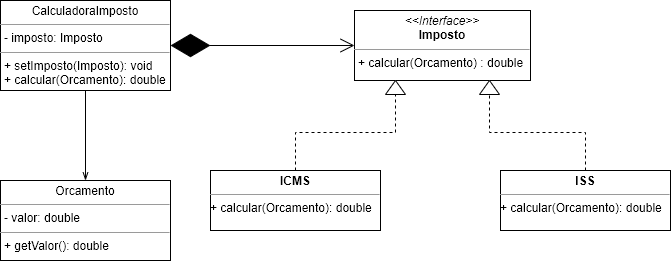

The diagram above was exported from draw.io. Its source (the exported page's mxGraphModel, read from the mxfile embedded in the PNG):
<mxGraphModel dx="880" dy="494" grid="0" gridSize="10" guides="1" tooltips="1" connect="1" arrows="1" fold="1" page="1" pageScale="1" pageWidth="827" pageHeight="1169" math="0" shadow="0">
  <root>
    <mxCell id="0" />
    <mxCell id="1" parent="0" />
    <mxCell id="NnVDV7rtid4JLpnCiyMI-1" value="&lt;p style=&quot;margin:0px;margin-top:4px;text-align:center;&quot;&gt;CalculadoraImposto&lt;/p&gt;&lt;hr size=&quot;1&quot;&gt;&lt;p style=&quot;margin:0px;margin-left:4px;&quot;&gt;- imposto: Imposto&lt;/p&gt;&lt;hr size=&quot;1&quot;&gt;&lt;p style=&quot;margin:0px;margin-left:4px;&quot;&gt;+ setImposto(Imposto): void&lt;/p&gt;&lt;p style=&quot;margin:0px;margin-left:4px;&quot;&gt;+ calcular(Orcamento): double&lt;/p&gt;" style="verticalAlign=top;align=left;overflow=fill;fontSize=12;fontFamily=Helvetica;html=1;" parent="1" vertex="1">
      <mxGeometry x="120" y="100" width="170" height="90" as="geometry" />
    </mxCell>
    <mxCell id="NnVDV7rtid4JLpnCiyMI-2" value="&lt;p style=&quot;margin:0px;margin-top:4px;text-align:center;&quot;&gt;&lt;i&gt;&amp;lt;&amp;lt;Interface&amp;gt;&amp;gt;&lt;/i&gt;&lt;br&gt;&lt;b&gt;Imposto&lt;/b&gt;&lt;/p&gt;&lt;hr size=&quot;1&quot;&gt;&lt;p style=&quot;margin:0px;margin-left:4px;&quot;&gt;+ calcular(Orcamento) : double&lt;br&gt;&lt;/p&gt;" style="verticalAlign=top;align=left;overflow=fill;fontSize=12;fontFamily=Helvetica;html=1;" parent="1" vertex="1">
      <mxGeometry x="474" y="110" width="176" height="70" as="geometry" />
    </mxCell>
    <mxCell id="NnVDV7rtid4JLpnCiyMI-4" value="&lt;p style=&quot;margin:0px;margin-top:4px;text-align:center;&quot;&gt;&lt;b&gt;ICMS&lt;/b&gt;&lt;/p&gt;&lt;hr size=&quot;1&quot;&gt;&lt;div style=&quot;height:2px;&quot;&gt;+ calcular(Orcamento): double&lt;/div&gt;" style="verticalAlign=top;align=left;overflow=fill;fontSize=12;fontFamily=Helvetica;html=1;" parent="1" vertex="1">
      <mxGeometry x="330" y="270" width="170" height="60" as="geometry" />
    </mxCell>
    <mxCell id="NnVDV7rtid4JLpnCiyMI-5" value="&lt;p style=&quot;margin:0px;margin-top:4px;text-align:center;&quot;&gt;&lt;b&gt;ISS&lt;/b&gt;&lt;/p&gt;&lt;hr size=&quot;1&quot;&gt;&lt;div style=&quot;height:2px;&quot;&gt;+ calcular(Orcamento): double&lt;/div&gt;" style="verticalAlign=top;align=left;overflow=fill;fontSize=12;fontFamily=Helvetica;html=1;" parent="1" vertex="1">
      <mxGeometry x="620" y="270" width="170" height="60" as="geometry" />
    </mxCell>
    <mxCell id="NnVDV7rtid4JLpnCiyMI-25" value="1" style="endArrow=open;html=1;endSize=12;startArrow=diamondThin;startSize=37;startFill=1;edgeStyle=orthogonalEdgeStyle;align=left;verticalAlign=bottom;rounded=0;exitX=1;exitY=0.5;exitDx=0;exitDy=0;strokeWidth=1;fontColor=#FFFFFF;entryX=0;entryY=0.5;entryDx=0;entryDy=0;" parent="1" source="NnVDV7rtid4JLpnCiyMI-1" target="NnVDV7rtid4JLpnCiyMI-2" edge="1">
      <mxGeometry x="-1" y="3" relative="1" as="geometry">
        <mxPoint x="360" y="144.5" as="sourcePoint" />
        <mxPoint x="470" y="144.5" as="targetPoint" />
      </mxGeometry>
    </mxCell>
    <mxCell id="bU6xGA7fDV_Mpwk2Ba0S-1" value="" style="triangle;whiteSpace=wrap;html=1;rotation=-90;" parent="1" vertex="1">
      <mxGeometry x="508" y="177" width="14" height="20" as="geometry" />
    </mxCell>
    <mxCell id="bU6xGA7fDV_Mpwk2Ba0S-9" value="&lt;p style=&quot;margin:0px;margin-top:4px;text-align:center;&quot;&gt;Orcamento&lt;/p&gt;&lt;hr size=&quot;1&quot;&gt;&lt;p style=&quot;margin:0px;margin-left:4px;&quot;&gt;- valor: double&lt;/p&gt;&lt;hr size=&quot;1&quot;&gt;&lt;p style=&quot;margin:0px;margin-left:4px;&quot;&gt;+ getValor(): double&lt;/p&gt;" style="verticalAlign=top;align=left;overflow=fill;fontSize=12;fontFamily=Helvetica;html=1;" parent="1" vertex="1">
      <mxGeometry x="120" y="280" width="170" height="80" as="geometry" />
    </mxCell>
    <mxCell id="bU6xGA7fDV_Mpwk2Ba0S-10" style="edgeStyle=orthogonalEdgeStyle;rounded=0;orthogonalLoop=1;jettySize=auto;html=1;exitX=0.5;exitY=1;exitDx=0;exitDy=0;" parent="1" source="bU6xGA7fDV_Mpwk2Ba0S-9" target="bU6xGA7fDV_Mpwk2Ba0S-9" edge="1">
      <mxGeometry relative="1" as="geometry" />
    </mxCell>
    <mxCell id="Q6MmS7tko1nDaUe3lq3R-2" value="" style="triangle;whiteSpace=wrap;html=1;rotation=-90;" parent="1" vertex="1">
      <mxGeometry x="602" y="177" width="14" height="20" as="geometry" />
    </mxCell>
    <mxCell id="Q6MmS7tko1nDaUe3lq3R-8" value="" style="endArrow=none;dashed=1;html=1;rounded=0;entryX=0;entryY=0.5;entryDx=0;entryDy=0;exitX=0.5;exitY=0;exitDx=0;exitDy=0;edgeStyle=orthogonalEdgeStyle;" parent="1" source="NnVDV7rtid4JLpnCiyMI-4" target="bU6xGA7fDV_Mpwk2Ba0S-1" edge="1">
      <mxGeometry width="50" height="50" relative="1" as="geometry">
        <mxPoint x="387" y="290" as="sourcePoint" />
        <mxPoint x="437" y="240" as="targetPoint" />
      </mxGeometry>
    </mxCell>
    <mxCell id="Q6MmS7tko1nDaUe3lq3R-9" value="" style="endArrow=none;dashed=1;html=1;rounded=0;entryX=0;entryY=0.5;entryDx=0;entryDy=0;exitX=0.5;exitY=0;exitDx=0;exitDy=0;edgeStyle=orthogonalEdgeStyle;" parent="1" source="NnVDV7rtid4JLpnCiyMI-5" target="Q6MmS7tko1nDaUe3lq3R-2" edge="1">
      <mxGeometry width="50" height="50" relative="1" as="geometry">
        <mxPoint x="425" y="280" as="sourcePoint" />
        <mxPoint x="525" y="204" as="targetPoint" />
      </mxGeometry>
    </mxCell>
    <mxCell id="GDPsk4iF4kjGjhcNo971-1" value="" style="endArrow=openThin;html=1;rounded=0;entryX=0.5;entryY=0;entryDx=0;entryDy=0;exitX=0.5;exitY=1;exitDx=0;exitDy=0;endFill=0;" edge="1" parent="1" source="NnVDV7rtid4JLpnCiyMI-1" target="bU6xGA7fDV_Mpwk2Ba0S-9">
      <mxGeometry width="50" height="50" relative="1" as="geometry">
        <mxPoint x="387" y="283" as="sourcePoint" />
        <mxPoint x="437" y="233" as="targetPoint" />
      </mxGeometry>
    </mxCell>
  </root>
</mxGraphModel>